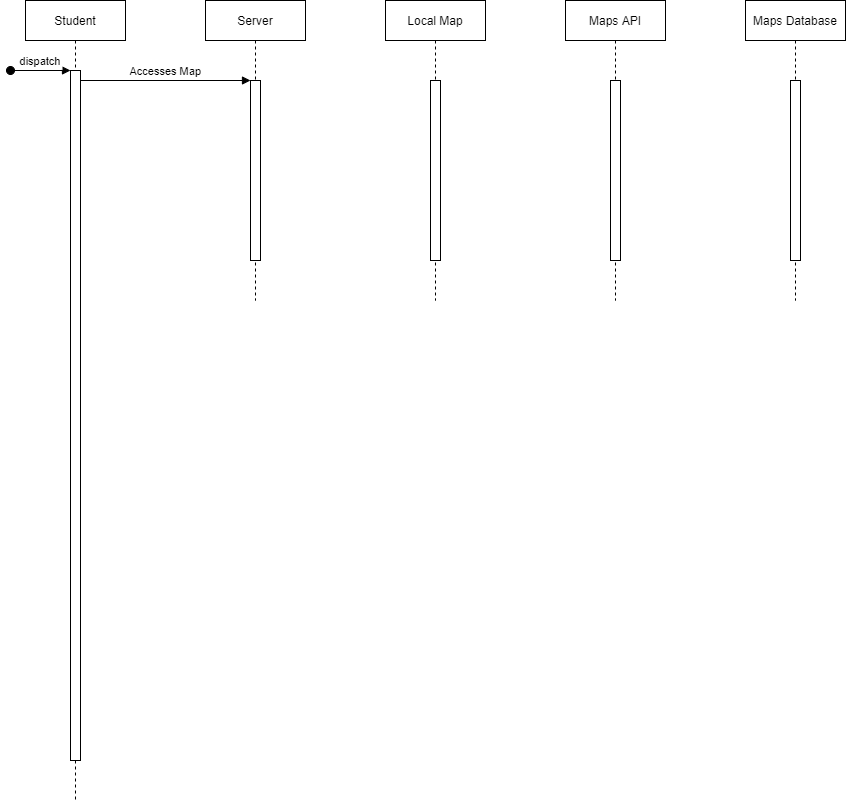

The diagram above was exported from draw.io. Its source (the exported page's mxGraphModel, read from the mxfile embedded in the PNG):
<mxGraphModel dx="677" dy="363" grid="1" gridSize="10" guides="1" tooltips="1" connect="1" arrows="1" fold="1" page="1" pageScale="1" pageWidth="850" pageHeight="1100" background="#FFFFFF" math="0" shadow="0">
  <root>
    <mxCell id="0" />
    <mxCell id="1" parent="0" />
    <mxCell id="3nuBFxr9cyL0pnOWT2aG-1" value="Student" style="shape=umlLifeline;perimeter=lifelinePerimeter;container=1;collapsible=0;recursiveResize=0;rounded=0;shadow=0;strokeWidth=1;" parent="1" vertex="1">
      <mxGeometry x="120" y="80" width="100" height="800" as="geometry" />
    </mxCell>
    <mxCell id="3nuBFxr9cyL0pnOWT2aG-2" value="" style="points=[];perimeter=orthogonalPerimeter;rounded=0;shadow=0;strokeWidth=1;" parent="3nuBFxr9cyL0pnOWT2aG-1" vertex="1">
      <mxGeometry x="45" y="70" width="10" height="690" as="geometry" />
    </mxCell>
    <mxCell id="3nuBFxr9cyL0pnOWT2aG-3" value="dispatch" style="verticalAlign=bottom;startArrow=oval;endArrow=block;startSize=8;shadow=0;strokeWidth=1;" parent="3nuBFxr9cyL0pnOWT2aG-1" target="3nuBFxr9cyL0pnOWT2aG-2" edge="1">
      <mxGeometry relative="1" as="geometry">
        <mxPoint x="-15" y="70" as="sourcePoint" />
      </mxGeometry>
    </mxCell>
    <mxCell id="3nuBFxr9cyL0pnOWT2aG-5" value="Server" style="shape=umlLifeline;perimeter=lifelinePerimeter;container=1;collapsible=0;recursiveResize=0;rounded=0;shadow=0;strokeWidth=1;" parent="1" vertex="1">
      <mxGeometry x="300" y="80" width="100" height="300" as="geometry" />
    </mxCell>
    <mxCell id="3nuBFxr9cyL0pnOWT2aG-6" value="" style="points=[];perimeter=orthogonalPerimeter;rounded=0;shadow=0;strokeWidth=1;" parent="3nuBFxr9cyL0pnOWT2aG-5" vertex="1">
      <mxGeometry x="45" y="80" width="10" height="180" as="geometry" />
    </mxCell>
    <mxCell id="3nuBFxr9cyL0pnOWT2aG-8" value="Accesses Map" style="verticalAlign=bottom;endArrow=block;entryX=0;entryY=0;shadow=0;strokeWidth=1;" parent="1" source="3nuBFxr9cyL0pnOWT2aG-2" target="3nuBFxr9cyL0pnOWT2aG-6" edge="1">
      <mxGeometry relative="1" as="geometry">
        <mxPoint x="275" y="160" as="sourcePoint" />
      </mxGeometry>
    </mxCell>
    <mxCell id="aHW-02bTCHVl5vkoebzo-1" value="Maps API" style="shape=umlLifeline;perimeter=lifelinePerimeter;container=1;collapsible=0;recursiveResize=0;rounded=0;shadow=0;strokeWidth=1;" vertex="1" parent="1">
      <mxGeometry x="660" y="80" width="100" height="300" as="geometry" />
    </mxCell>
    <mxCell id="aHW-02bTCHVl5vkoebzo-2" value="" style="points=[];perimeter=orthogonalPerimeter;rounded=0;shadow=0;strokeWidth=1;" vertex="1" parent="aHW-02bTCHVl5vkoebzo-1">
      <mxGeometry x="45" y="80" width="10" height="180" as="geometry" />
    </mxCell>
    <mxCell id="aHW-02bTCHVl5vkoebzo-3" value="Maps Database" style="shape=umlLifeline;perimeter=lifelinePerimeter;container=1;collapsible=0;recursiveResize=0;rounded=0;shadow=0;strokeWidth=1;" vertex="1" parent="1">
      <mxGeometry x="840" y="80" width="100" height="300" as="geometry" />
    </mxCell>
    <mxCell id="aHW-02bTCHVl5vkoebzo-4" value="" style="points=[];perimeter=orthogonalPerimeter;rounded=0;shadow=0;strokeWidth=1;" vertex="1" parent="aHW-02bTCHVl5vkoebzo-3">
      <mxGeometry x="45" y="80" width="10" height="180" as="geometry" />
    </mxCell>
    <mxCell id="aHW-02bTCHVl5vkoebzo-5" value="Local Map" style="shape=umlLifeline;perimeter=lifelinePerimeter;container=1;collapsible=0;recursiveResize=0;rounded=0;shadow=0;strokeWidth=1;" vertex="1" parent="1">
      <mxGeometry x="480" y="80" width="100" height="300" as="geometry" />
    </mxCell>
    <mxCell id="aHW-02bTCHVl5vkoebzo-6" value="" style="points=[];perimeter=orthogonalPerimeter;rounded=0;shadow=0;strokeWidth=1;" vertex="1" parent="aHW-02bTCHVl5vkoebzo-5">
      <mxGeometry x="45" y="80" width="10" height="180" as="geometry" />
    </mxCell>
  </root>
</mxGraphModel>